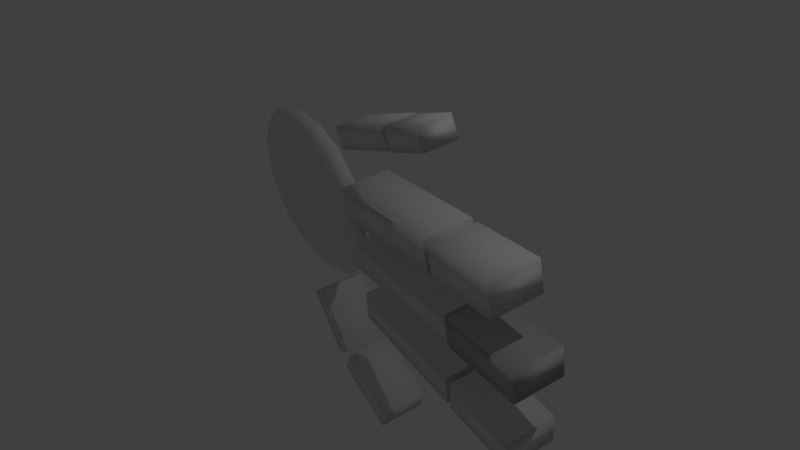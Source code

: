 # Source: Basic_Hand_pls_.blend  (saved by Blender 2.79.0; exported with 4.5.12 LTS)
import bpy
from mathutils import Matrix  # noqa: F401  (used for matrix-valued properties, if any)

bpy.ops.wm.read_factory_settings(use_empty=True)
scene = bpy.context.scene
scene.name = 'Scene'

# ---- collections
col_collection_1 = bpy.data.collections.new('Collection 1'); scene.collection.children.link(col_collection_1)

# ---- materials (node trees are filled in below, after node groups)
mat_material = bpy.data.materials.new('Material')
mat_material.alpha_threshold = 0.0
mat_material.use_transparent_shadow = False
mat_material.roughness = 0.5
mat_material.line_color = (0.0, 0.0, 0.0, 1.0)
mat_material_001 = bpy.data.materials.new('Material.001')
mat_material_001.alpha_threshold = 0.0
mat_material_001.use_transparent_shadow = False
mat_material_001.roughness = 0.5
mat_material_001.line_color = (0.0, 0.0, 0.0, 1.0)
mat_material_002 = bpy.data.materials.new('Material.002')
mat_material_002.alpha_threshold = 0.0
mat_material_002.use_transparent_shadow = False
mat_material_002.roughness = 0.5
mat_material_002.line_color = (0.0, 0.0, 0.0, 1.0)
mat_material_004 = bpy.data.materials.new('Material.004')
mat_material_004.alpha_threshold = 0.0
mat_material_004.use_transparent_shadow = False
mat_material_004.roughness = 0.5
mat_material_004.line_color = (0.0, 0.0, 0.0, 1.0)
mat_material_003 = bpy.data.materials.new('Material.003')
mat_material_003.alpha_threshold = 0.0
mat_material_003.use_transparent_shadow = False
mat_material_003.roughness = 0.5
mat_material_003.line_color = (0.0, 0.0, 0.0, 1.0)
mat_material_006 = bpy.data.materials.new('Material.006')
mat_material_006.alpha_threshold = 0.0
mat_material_006.use_transparent_shadow = False
mat_material_006.roughness = 0.5
mat_material_006.line_color = (0.0, 0.0, 0.0, 1.0)
mat_material_005 = bpy.data.materials.new('Material.005')
mat_material_005.alpha_threshold = 0.0
mat_material_005.use_transparent_shadow = False
mat_material_005.roughness = 0.5
mat_material_005.line_color = (0.0, 0.0, 0.0, 1.0)
mat_material_008 = bpy.data.materials.new('Material.008')
mat_material_008.alpha_threshold = 0.0
mat_material_008.use_transparent_shadow = False
mat_material_008.roughness = 0.5
mat_material_008.line_color = (0.0, 0.0, 0.0, 1.0)
mat_material_007 = bpy.data.materials.new('Material.007')
mat_material_007.alpha_threshold = 0.0
mat_material_007.use_transparent_shadow = False
mat_material_007.roughness = 0.5
mat_material_007.line_color = (0.0, 0.0, 0.0, 1.0)
mat_material_010 = bpy.data.materials.new('Material.010')
mat_material_010.alpha_threshold = 0.0
mat_material_010.use_transparent_shadow = False
mat_material_010.roughness = 0.5
mat_material_010.line_color = (0.0, 0.0, 0.0, 1.0)
mat_material_009 = bpy.data.materials.new('Material.009')
mat_material_009.alpha_threshold = 0.0
mat_material_009.use_transparent_shadow = False
mat_material_009.roughness = 0.5
mat_material_009.line_color = (0.0, 0.0, 0.0, 1.0)

# ---- material node trees

# ---- world
world_world = bpy.data.worlds.new('World'); scene.world = world_world
world_world.color = (0.05088, 0.05088, 0.05088)
world_world.use_sun_shadow = False
world_world.sun_shadow_jitter_overblur = 0.0
world_world.cycles.sampling_method = 'MANUAL'

# ---- cameras
cam_camera = bpy.data.cameras.new('Camera')
cam_camera.clip_end = 100.0
cam_camera.lens = 35.0
cam_camera.sensor_width = 32.0
cam_camera.sensor_height = 18.0
cam_camera.ortho_scale = 7.314
cam_camera.dof.focus_distance = 0.0
cam_camera.dof.aperture_fstop = 128.0

# ---- lights
light_lamp = bpy.data.lights.new('Lamp', 'POINT')
light_lamp.transmission_factor = 0.0
light_lamp.cutoff_distance = 30.0
light_lamp.energy = 100.0
light_lamp.shadow_buffer_clip_start = 1.001
light_lamp.shadow_soft_size = 0.1
light_lamp.shadow_maximum_resolution = 0.006
light_lamp.use_absolute_resolution = True

# ---- meshes
me_cube = bpy.data.meshes.new('Cube')
me_cube.from_pydata([(1.0, 1.0, -1.0), (1.0, -1.0, -1.0), (-1.0, -1.0, -1.0), (-1.0, 1.0, -1.0), (1.0, 1.0, 1.0), (1.0, -1.0, 1.0), (-1.0, -1.0, 1.0), (-1.0, 1.0, 1.0)], [], [(0, 1, 2, 3), (4, 7, 6, 5), (0, 4, 5, 1), (1, 5, 6, 2), (2, 6, 7, 3), (4, 0, 3, 7)])
me_cube.polygons.foreach_set('use_smooth', [True] * 6)
me_cube.materials.append(mat_material)
me_cube.use_remesh_preserve_volume = False
me_cube.use_remesh_preserve_attributes = False
me_cube.use_mirror_vertex_groups = False
me_cube.update()
me_cube_001 = bpy.data.meshes.new('Cube.001')
me_cube_001.from_pydata([(1.0, 1.0, -1.0), (1.0, -1.0, -1.0), (-1.0, -1.0, -1.0), (-1.0, 1.0, -1.0), (1.0, 1.0, 1.0), (1.0, -1.0, 1.0), (-1.0, -1.0, 1.0), (-1.0, 1.0, 1.0), (1.0, 1.0, -1.0), (1.0, -1.0, -1.0), (-1.0, -1.0, -1.0), (-1.0, 1.0, -1.0), (1.0, 1.0, 1.0), (1.0, -1.0, 1.0), (-1.0, -1.0, 1.0), (-1.0, 1.0, 1.0)], [], [(0, 3, 2, 1), (4, 5, 6, 7), (0, 1, 5, 4), (1, 2, 6, 5), (2, 3, 7, 6), (4, 7, 3, 0), (8, 9, 10, 11), (12, 15, 14, 13), (8, 12, 13, 9), (9, 13, 14, 10), (10, 14, 15, 11), (12, 8, 11, 15)])
me_cube_001.polygons.foreach_set('use_smooth', [True] * 12)
me_cube_001.materials.append(mat_material_001)
me_cube_001.use_remesh_preserve_volume = False
me_cube_001.use_remesh_preserve_attributes = False
me_cube_001.use_mirror_vertex_groups = False
me_cube_001.update()
me_cube_002 = bpy.data.meshes.new('Cube.002')
me_cube_002.from_pydata([(1.0, 1.0, -1.0), (1.0, -1.0, -1.0), (-1.0, -1.0, -1.0), (-1.0, 1.0, -1.0), (1.0, 1.0, 1.0), (1.0, -1.0, 1.0), (-1.0, -1.0, 1.0), (-1.0, 1.0, 1.0)], [], [(0, 1, 2, 3), (4, 7, 6, 5), (0, 4, 5, 1), (1, 5, 6, 2), (2, 6, 7, 3), (4, 0, 3, 7)])
me_cube_002.polygons.foreach_set('use_smooth', [True] * 6)
me_cube_002.materials.append(mat_material_002)
me_cube_002.use_remesh_preserve_volume = False
me_cube_002.use_remesh_preserve_attributes = False
me_cube_002.use_mirror_vertex_groups = False
me_cube_002.update()
me_cube_004 = bpy.data.meshes.new('Cube.004')
me_cube_004.from_pydata([(1.0, 1.0, -1.0), (1.0, -1.0, -1.0), (-1.0, -1.0, -1.0), (-1.0, 1.0, -1.0), (1.0, 1.0, 1.0), (1.0, -1.0, 1.0), (-1.0, -1.0, 1.0), (-1.0, 1.0, 1.0)], [], [(0, 1, 2, 3), (4, 7, 6, 5), (0, 4, 5, 1), (1, 5, 6, 2), (2, 6, 7, 3), (4, 0, 3, 7)])
me_cube_004.polygons.foreach_set('use_smooth', [True] * 6)
me_cube_004.materials.append(mat_material_004)
me_cube_004.use_remesh_preserve_volume = False
me_cube_004.use_remesh_preserve_attributes = False
me_cube_004.use_mirror_vertex_groups = False
me_cube_004.update()
me_cube_003 = bpy.data.meshes.new('Cube.003')
me_cube_003.from_pydata([(1.0, 1.0, -1.0), (1.0, -1.0, -1.0), (-1.0, -1.0, -1.0), (-1.0, 1.0, -1.0), (1.0, 1.0, 1.0), (1.0, -1.0, 1.0), (-1.0, -1.0, 1.0), (-1.0, 1.0, 1.0)], [], [(0, 1, 2, 3), (4, 7, 6, 5), (0, 4, 5, 1), (1, 5, 6, 2), (2, 6, 7, 3), (4, 0, 3, 7)])
me_cube_003.polygons.foreach_set('use_smooth', [True] * 6)
me_cube_003.materials.append(mat_material_003)
me_cube_003.use_remesh_preserve_volume = False
me_cube_003.use_remesh_preserve_attributes = False
me_cube_003.use_mirror_vertex_groups = False
me_cube_003.update()
me_cube_006 = bpy.data.meshes.new('Cube.006')
me_cube_006.from_pydata([(1.0, 1.0, -1.0), (1.0, -1.0, -1.0), (-1.0, -1.0, -1.0), (-1.0, 1.0, -1.0), (1.0, 1.0, 1.0), (1.0, -1.0, 1.0), (-1.0, -1.0, 1.0), (-1.0, 1.0, 1.0)], [], [(0, 1, 2, 3), (4, 7, 6, 5), (0, 4, 5, 1), (1, 5, 6, 2), (2, 6, 7, 3), (4, 0, 3, 7)])
me_cube_006.polygons.foreach_set('use_smooth', [True] * 6)
me_cube_006.materials.append(mat_material_006)
me_cube_006.use_remesh_preserve_volume = False
me_cube_006.use_remesh_preserve_attributes = False
me_cube_006.use_mirror_vertex_groups = False
me_cube_006.update()
me_cube_005 = bpy.data.meshes.new('Cube.005')
me_cube_005.from_pydata([(1.0, 1.0, -1.0), (1.0, -1.0, -1.0), (-1.0, -1.0, -1.0), (-1.0, 1.0, -1.0), (1.0, 1.0, 1.0), (1.0, -1.0, 1.0), (-1.0, -1.0, 1.0), (-1.0, 1.0, 1.0)], [], [(0, 1, 2, 3), (4, 7, 6, 5), (0, 4, 5, 1), (1, 5, 6, 2), (2, 6, 7, 3), (4, 0, 3, 7)])
me_cube_005.polygons.foreach_set('use_smooth', [True] * 6)
me_cube_005.materials.append(mat_material_005)
me_cube_005.use_remesh_preserve_volume = False
me_cube_005.use_remesh_preserve_attributes = False
me_cube_005.use_mirror_vertex_groups = False
me_cube_005.update()
me_cube_008 = bpy.data.meshes.new('Cube.008')
me_cube_008.from_pydata([(1.0, 1.0, -1.0), (1.0, -1.0, -1.0), (-1.0, -1.0, -1.0), (-1.0, 1.0, -1.0), (1.0, 1.0, 1.0), (1.0, -1.0, 1.0), (-1.0, -1.0, 1.0), (-1.0, 1.0, 1.0)], [], [(0, 1, 2, 3), (4, 7, 6, 5), (0, 4, 5, 1), (1, 5, 6, 2), (2, 6, 7, 3), (4, 0, 3, 7)])
me_cube_008.polygons.foreach_set('use_smooth', [True] * 6)
me_cube_008.materials.append(mat_material_008)
me_cube_008.use_remesh_preserve_volume = False
me_cube_008.use_remesh_preserve_attributes = False
me_cube_008.use_mirror_vertex_groups = False
me_cube_008.update()
me_cube_007 = bpy.data.meshes.new('Cube.007')
me_cube_007.from_pydata([(1.0, 1.0, -1.0), (1.0, -1.0, -1.0), (-1.0, -1.0, -1.0), (-1.0, 1.0, -1.0), (1.0, 1.0, 1.0), (1.0, -1.0, 1.0), (-1.0, -1.0, 1.0), (-1.0, 1.0, 1.0)], [], [(0, 1, 2, 3), (4, 7, 6, 5), (0, 4, 5, 1), (1, 5, 6, 2), (2, 6, 7, 3), (4, 0, 3, 7)])
me_cube_007.polygons.foreach_set('use_smooth', [True] * 6)
me_cube_007.materials.append(mat_material_007)
me_cube_007.use_remesh_preserve_volume = False
me_cube_007.use_remesh_preserve_attributes = False
me_cube_007.use_mirror_vertex_groups = False
me_cube_007.update()
me_cube_010 = bpy.data.meshes.new('Cube.010')
me_cube_010.from_pydata([(1.0, 1.0, -1.0), (1.0, -1.0, -1.0), (-1.0, -1.0, -1.0), (-1.0, 1.0, -1.0), (1.0, 1.0, 1.0), (1.0, -1.0, 1.0), (-1.0, -1.0, 1.0), (-1.0, 1.0, 1.0)], [], [(0, 1, 2, 3), (4, 7, 6, 5), (0, 4, 5, 1), (1, 5, 6, 2), (2, 6, 7, 3), (4, 0, 3, 7)])
me_cube_010.polygons.foreach_set('use_smooth', [True] * 6)
me_cube_010.materials.append(mat_material_010)
me_cube_010.use_remesh_preserve_volume = False
me_cube_010.use_remesh_preserve_attributes = False
me_cube_010.use_mirror_vertex_groups = False
me_cube_010.update()
me_cube_009 = bpy.data.meshes.new('Cube.009')
me_cube_009.from_pydata([(1.0, 1.0, -1.0), (1.0, -1.0, -1.0), (-1.0, -1.0, -1.0), (-1.0, 1.0, -1.0), (1.0, 1.0, 1.0), (1.0, -1.0, 1.0), (-1.0, -1.0, 1.0), (-1.0, 1.0, 1.0)], [], [(0, 1, 2, 3), (4, 7, 6, 5), (0, 4, 5, 1), (1, 5, 6, 2), (2, 6, 7, 3), (4, 0, 3, 7)])
me_cube_009.polygons.foreach_set('use_smooth', [True] * 6)
me_cube_009.materials.append(mat_material_009)
me_cube_009.use_remesh_preserve_volume = False
me_cube_009.use_remesh_preserve_attributes = False
me_cube_009.use_mirror_vertex_groups = False
me_cube_009.update()
arm_armature_009 = bpy.data.armatures.new('Armature.009')  # bones are not reproduced
arm_armature_008 = bpy.data.armatures.new('Armature.008')  # bones are not reproduced
arm_armature_007 = bpy.data.armatures.new('Armature.007')  # bones are not reproduced
arm_armature_006 = bpy.data.armatures.new('Armature.006')  # bones are not reproduced
arm_armature_004 = bpy.data.armatures.new('Armature.004')  # bones are not reproduced

# ---- objects
ob_armature_004 = bpy.data.objects.new('Armature.004', arm_armature_009)
ob_armature_003 = bpy.data.objects.new('Armature.003', arm_armature_008)
ob_armature_002 = bpy.data.objects.new('Armature.002', arm_armature_007)
ob_armature_001 = bpy.data.objects.new('Armature.001', arm_armature_006)
ob_armature = bpy.data.objects.new('Armature', arm_armature_004)
ob_cube = bpy.data.objects.new('Cube', me_cube)
ob_lamp = bpy.data.objects.new('Lamp', light_lamp)
ob_camera = bpy.data.objects.new('Camera', cam_camera)
ob_cube_001 = bpy.data.objects.new('Cube.001', me_cube_001)
ob_cube_002 = bpy.data.objects.new('Cube.002', me_cube_002)
ob_cube_004 = bpy.data.objects.new('Cube.004', me_cube_004)
ob_cube_003 = bpy.data.objects.new('Cube.003', me_cube_003)
ob_cube_006 = bpy.data.objects.new('Cube.006', me_cube_006)
ob_cube_005 = bpy.data.objects.new('Cube.005', me_cube_005)
ob_cube_008 = bpy.data.objects.new('Cube.008', me_cube_008)
ob_cube_007 = bpy.data.objects.new('Cube.007', me_cube_007)
ob_cube_010 = bpy.data.objects.new('Cube.010', me_cube_010)
ob_cube_009 = bpy.data.objects.new('Cube.009', me_cube_009)

# ---- transforms, parenting, visibility, modifiers, constraints
ob_armature_004.location = (2.208, 1.143, 2.625)
ob_armature_004.rotation_euler = (-0.6633, 0.4755, -0.5152)
ob_armature_004.scale = (0.9926, 0.9956, 1.823)
ob_armature_004.lineart.crease_threshold = 0.0
ob_armature_003.location = (0.09289, -0.2201, 4.016)
ob_armature_003.rotation_euler = (0.2246, -0.3014, 0.1223)
ob_armature_003.scale = (0.9926, 0.9956, 1.823)
ob_armature_003.lineart.crease_threshold = 0.0
ob_armature_002.location = (0.6805, -0.0007393, 3.961)
ob_armature_002.rotation_euler = (0.009764, -0.01167, 0.006232)
ob_armature_002.scale = (1.0, 1.0, 2.592)
ob_armature_002.lineart.crease_threshold = 0.0
ob_armature_001.location = (1.924, 1.041, 3.95)
ob_armature_001.rotation_euler = (-0.05363, 0.06143, -0.03537)
ob_armature_001.scale = (1.0, 1.0, 2.592)
ob_armature_001.lineart.crease_threshold = 0.0
ob_armature.location = (1.267, 0.5906, 4.141)
ob_armature.scale = (1.0, 1.0, 2.592)
ob_armature.lineart.crease_threshold = 0.0
ob_cube.location = (0.6768, 0.8722, 2.373)
ob_cube.rotation_euler = (-3.093, -1.535, 3.794)
ob_cube.scale = (1.667, 0.3328, 1.495)
ob_cube.lock_rotations_4d = False
ob_cube.empty_display_type = 'ARROWS'
ob_cube.lineart.crease_threshold = 0.0
_m = ob_cube.modifiers.new('Subsurf', 'SUBSURF')
_m.uv_smooth = 'PRESERVE_CORNERS'
_m.quality = 2
_m.show_only_control_edges = False
ob_lamp.location = (-4.901, -0.492, 8.131)
ob_lamp.rotation_euler = (-0.9055, 0.5037, 2.072)
ob_lamp.lock_rotations_4d = False
ob_lamp.empty_display_type = 'ARROWS'
ob_lamp.color = (0.0, 0.0, 0.0, 0.0)
ob_lamp.lineart.crease_threshold = 0.0
ob_camera.location = (-0.819, -5.8, 12.98)
ob_camera.rotation_euler = (-0.4149, -0.5485, 2.089)
ob_camera.lock_rotations_4d = False
ob_camera.empty_display_type = 'ARROWS'
ob_camera.color = (0.0, 0.0, 0.0, 0.0)
ob_camera.display_type = 'WIRE'
ob_camera.lineart.crease_threshold = 0.0
ob_cube_001.location = (0.9381, 1.103, 6.721)
ob_cube_001.rotation_euler = (-0.02532, -1.502, 0.7263)
ob_cube_001.scale = (0.5706, 0.3328, 0.214)
ob_cube_001.lock_rotations_4d = False
ob_cube_001.empty_display_type = 'ARROWS'
ob_cube_001.lineart.crease_threshold = 0.0
ob_cube_002.location = (0.8524, 1.027, 5.134)
ob_cube_002.rotation_euler = (-0.02532, -1.502, 0.7263)
ob_cube_002.scale = (0.9719, 0.3328, 0.2162)
ob_cube_002.lock_rotations_4d = False
ob_cube_002.empty_display_type = 'ARROWS'
ob_cube_002.lineart.crease_threshold = 0.0
ob_cube_004.location = (0.247, 0.5189, 6.531)
ob_cube_004.rotation_euler = (-2.708, -1.567, 3.409)
ob_cube_004.scale = (0.5283, 0.3328, 0.2138)
ob_cube_004.lock_rotations_4d = False
ob_cube_004.empty_display_type = 'ARROWS'
ob_cube_004.lineart.crease_threshold = 0.0
ob_cube_003.location = (0.2427, 0.5118, 5.01)
ob_cube_003.rotation_euler = (-2.708, -1.567, 3.409)
ob_cube_003.scale = (0.9022, 0.3328, 0.216)
ob_cube_003.lock_rotations_4d = False
ob_cube_003.empty_display_type = 'ARROWS'
ob_cube_003.lineart.crease_threshold = 0.0
ob_cube_006.location = (-0.7335, -0.3107, 5.649)
ob_cube_006.rotation_euler = (-3.135, -1.296, 3.836)
ob_cube_006.scale = (0.3543, 0.2232, 0.1434)
ob_cube_006.lock_rotations_4d = False
ob_cube_006.empty_display_type = 'ARROWS'
ob_cube_006.lineart.crease_threshold = 0.0
ob_cube_005.location = (-0.5292, -0.1405, 4.671)
ob_cube_005.rotation_euler = (-3.135, -1.296, 3.836)
ob_cube_005.scale = (0.605, 0.2232, 0.1449)
ob_cube_005.lock_rotations_4d = False
ob_cube_005.empty_display_type = 'ARROWS'
ob_cube_005.lineart.crease_threshold = 0.0
ob_cube_008.location = (1.759, 1.795, 6.492)
ob_cube_008.rotation_euler = (-0.009367, -1.385, 0.7102)
ob_cube_008.scale = (0.5283, 0.3328, 0.2138)
ob_cube_008.lock_rotations_4d = False
ob_cube_008.empty_display_type = 'ARROWS'
ob_cube_008.lineart.crease_threshold = 0.0
ob_cube_007.location = (1.536, 1.604, 5.01)
ob_cube_007.rotation_euler = (-0.009367, -1.385, 0.7102)
ob_cube_007.scale = (0.9022, 0.3328, 0.216)
ob_cube_007.lock_rotations_4d = False
ob_cube_007.empty_display_type = 'ARROWS'
ob_cube_007.lineart.crease_threshold = 0.0
ob_cube_010.location = (2.859, 2.716, 3.432)
ob_cube_010.rotation_mode = 'AXIS_ANGLE'
ob_cube_010.rotation_axis_angle = (1.196, 0.2823, -0.7917, 0.5418)
ob_cube_010.scale = (0.5283, 0.3328, 0.2138)
ob_cube_010.lock_rotations_4d = False
ob_cube_010.empty_display_type = 'ARROWS'
ob_cube_010.lineart.crease_threshold = 0.0
ob_cube_009.location = (2.191, 2.151, 2.698)
ob_cube_009.rotation_euler = (0.01602, -0.4971, 0.6864)
ob_cube_009.scale = (0.4999, 0.3328, 0.1824)
ob_cube_009.lock_rotations_4d = False
ob_cube_009.empty_display_type = 'ARROWS'
ob_cube_009.lineart.crease_threshold = 0.0

# ---- collection membership
col_collection_1.objects.link(ob_armature_004)
col_collection_1.objects.link(ob_armature_003)
col_collection_1.objects.link(ob_armature_002)
col_collection_1.objects.link(ob_armature_001)
col_collection_1.objects.link(ob_armature)
col_collection_1.objects.link(ob_cube)
col_collection_1.objects.link(ob_lamp)
col_collection_1.objects.link(ob_camera)
col_collection_1.objects.link(ob_cube_001)
col_collection_1.objects.link(ob_cube_002)
col_collection_1.objects.link(ob_cube_004)
col_collection_1.objects.link(ob_cube_003)
col_collection_1.objects.link(ob_cube_006)
col_collection_1.objects.link(ob_cube_005)
col_collection_1.objects.link(ob_cube_008)
col_collection_1.objects.link(ob_cube_007)
col_collection_1.objects.link(ob_cube_010)
col_collection_1.objects.link(ob_cube_009)

# ---- scene / render settings (as saved in the file)
scene.camera = ob_camera
scene.frame_start = 1; scene.frame_end = 250; scene.frame_set(1)
scene.render.engine = 'BLENDER_EEVEE_NEXT'
scene.render.resolution_percentage = 50
scene.render.dither_intensity = 0.0
scene.cycles.use_denoising = False
scene.cycles.samples = 128
scene.cycles.sampling_pattern = 'TABULATED_SOBOL'
scene.cycles.use_adaptive_sampling = False
scene.cycles.use_light_tree = False
scene.cycles.blur_glossy = 0.0
scene.cycles.sample_clamp_indirect = 0.0
scene.view_settings.view_transform = 'Standard'
bpy.context.view_layer.update()
